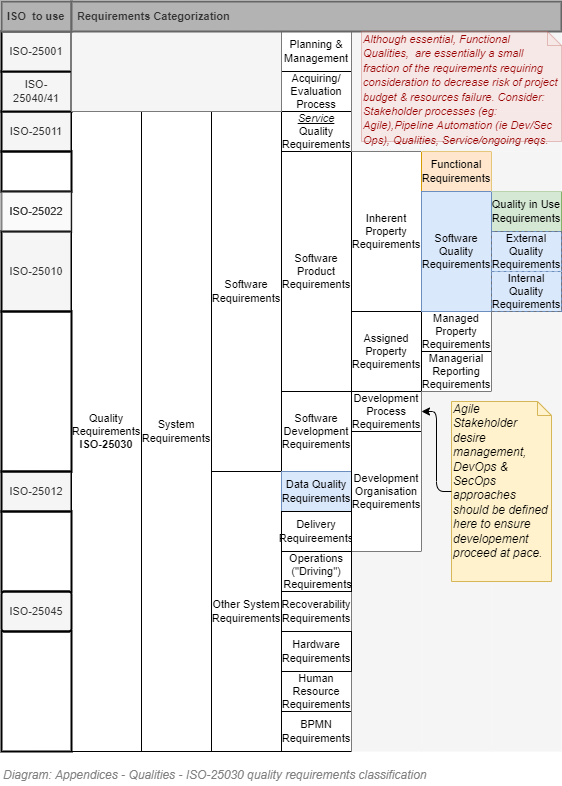

The diagram above was exported from draw.io. Its source (the exported page's mxGraphModel, read from the mxfile embedded in the PNG):
<mxGraphModel dx="782" dy="517" grid="1" gridSize="10" guides="1" tooltips="1" connect="1" arrows="1" fold="1" page="1" pageScale="1" pageWidth="827" pageHeight="1169" math="0" shadow="0">
  <root>
    <mxCell id="mRpDmySnilGrL7-tYdaV-0" />
    <mxCell id="mRpDmySnilGrL7-tYdaV-1" parent="mRpDmySnilGrL7-tYdaV-0" />
    <mxCell id="mRpDmySnilGrL7-tYdaV-2" value="System Requirements" style="rounded=0;whiteSpace=wrap;html=1;strokeColor=#000000;fontSize=11;" parent="mRpDmySnilGrL7-tYdaV-1" vertex="1">
      <mxGeometry x="260" y="290" width="70" height="640" as="geometry" />
    </mxCell>
    <mxCell id="mRpDmySnilGrL7-tYdaV-3" value="Software Requirements" style="rounded=0;whiteSpace=wrap;html=1;strokeColor=#000000;fontSize=11;" parent="mRpDmySnilGrL7-tYdaV-1" vertex="1">
      <mxGeometry x="330" y="290" width="70" height="360" as="geometry" />
    </mxCell>
    <mxCell id="mRpDmySnilGrL7-tYdaV-4" value="Software Product Requirements" style="rounded=0;whiteSpace=wrap;html=1;strokeColor=#000000;fontSize=11;" parent="mRpDmySnilGrL7-tYdaV-1" vertex="1">
      <mxGeometry x="400" y="330" width="70" height="240" as="geometry" />
    </mxCell>
    <mxCell id="mRpDmySnilGrL7-tYdaV-5" value="Software Development Requirements" style="rounded=0;whiteSpace=wrap;html=1;strokeColor=#000000;fontSize=11;" parent="mRpDmySnilGrL7-tYdaV-1" vertex="1">
      <mxGeometry x="400" y="570" width="70" height="80" as="geometry" />
    </mxCell>
    <mxCell id="mRpDmySnilGrL7-tYdaV-6" value="Other System Requirements" style="rounded=0;whiteSpace=wrap;html=1;strokeColor=#000000;fontSize=11;" parent="mRpDmySnilGrL7-tYdaV-1" vertex="1">
      <mxGeometry x="330" y="650" width="70" height="280" as="geometry" />
    </mxCell>
    <mxCell id="mRpDmySnilGrL7-tYdaV-7" value="Recoverability&lt;br&gt;Requirements" style="rounded=0;whiteSpace=wrap;html=1;strokeColor=#000000;fontSize=11;" parent="mRpDmySnilGrL7-tYdaV-1" vertex="1">
      <mxGeometry x="400" y="770" width="70" height="40" as="geometry" />
    </mxCell>
    <mxCell id="mRpDmySnilGrL7-tYdaV-8" value="Data Quality Requirements" style="rounded=0;whiteSpace=wrap;html=1;strokeColor=#6c8ebf;fontSize=11;fillColor=#dae8fc;" parent="mRpDmySnilGrL7-tYdaV-1" vertex="1">
      <mxGeometry x="400" y="650" width="70" height="40" as="geometry" />
    </mxCell>
    <mxCell id="mRpDmySnilGrL7-tYdaV-9" value="Human Resource Requirements" style="rounded=0;whiteSpace=wrap;html=1;strokeColor=#000000;fontSize=11;" parent="mRpDmySnilGrL7-tYdaV-1" vertex="1">
      <mxGeometry x="400" y="850" width="70" height="40" as="geometry" />
    </mxCell>
    <mxCell id="mRpDmySnilGrL7-tYdaV-10" value="BPMN Requirements" style="rounded=0;whiteSpace=wrap;html=1;strokeColor=#000000;fontSize=11;" parent="mRpDmySnilGrL7-tYdaV-1" vertex="1">
      <mxGeometry x="400" y="890" width="70" height="40" as="geometry" />
    </mxCell>
    <mxCell id="mRpDmySnilGrL7-tYdaV-11" value="Development Process Requirements" style="rounded=0;whiteSpace=wrap;html=1;strokeColor=#000000;fontSize=11;" parent="mRpDmySnilGrL7-tYdaV-1" vertex="1">
      <mxGeometry x="470" y="570" width="70" height="40" as="geometry" />
    </mxCell>
    <mxCell id="mRpDmySnilGrL7-tYdaV-12" value="Delivery Requireements" style="rounded=0;whiteSpace=wrap;html=1;strokeColor=#000000;fontSize=11;" parent="mRpDmySnilGrL7-tYdaV-1" vertex="1">
      <mxGeometry x="400" y="690" width="70" height="40" as="geometry" />
    </mxCell>
    <mxCell id="mRpDmySnilGrL7-tYdaV-13" value="Assigned Property Requirements" style="rounded=0;whiteSpace=wrap;html=1;strokeColor=#000000;fontSize=11;" parent="mRpDmySnilGrL7-tYdaV-1" vertex="1">
      <mxGeometry x="470" y="490" width="70" height="80" as="geometry" />
    </mxCell>
    <mxCell id="mRpDmySnilGrL7-tYdaV-14" value="Managed Property Requirements" style="rounded=0;whiteSpace=wrap;html=1;strokeColor=#000000;fontSize=11;" parent="mRpDmySnilGrL7-tYdaV-1" vertex="1">
      <mxGeometry x="540" y="490" width="70" height="40" as="geometry" />
    </mxCell>
    <mxCell id="mRpDmySnilGrL7-tYdaV-15" value="Managerial Reporting Requirements" style="rounded=0;whiteSpace=wrap;html=1;strokeColor=#000000;fontSize=11;" parent="mRpDmySnilGrL7-tYdaV-1" vertex="1">
      <mxGeometry x="540" y="530" width="70" height="40" as="geometry" />
    </mxCell>
    <mxCell id="mRpDmySnilGrL7-tYdaV-16" value="Inherent Property Requirements" style="rounded=0;whiteSpace=wrap;html=1;strokeColor=#000000;fontSize=11;" parent="mRpDmySnilGrL7-tYdaV-1" vertex="1">
      <mxGeometry x="470" y="330" width="70" height="160" as="geometry" />
    </mxCell>
    <mxCell id="mRpDmySnilGrL7-tYdaV-17" value="Quality in Use Requirements" style="rounded=0;whiteSpace=wrap;html=1;strokeColor=#82b366;fontSize=11;fillColor=#d5e8d4;" parent="mRpDmySnilGrL7-tYdaV-1" vertex="1">
      <mxGeometry x="610" y="370" width="70" height="40" as="geometry" />
    </mxCell>
    <mxCell id="mRpDmySnilGrL7-tYdaV-18" value="Functional Requirements" style="rounded=0;whiteSpace=wrap;html=1;strokeColor=#d79b00;fontSize=11;fillColor=#ffe6cc;" parent="mRpDmySnilGrL7-tYdaV-1" vertex="1">
      <mxGeometry x="540" y="330" width="70" height="40" as="geometry" />
    </mxCell>
    <mxCell id="mRpDmySnilGrL7-tYdaV-19" value="Development Organisation Requirements" style="rounded=0;whiteSpace=wrap;html=1;strokeColor=#000000;fontSize=11;" parent="mRpDmySnilGrL7-tYdaV-1" vertex="1">
      <mxGeometry x="470" y="610" width="70" height="120" as="geometry" />
    </mxCell>
    <mxCell id="mRpDmySnilGrL7-tYdaV-20" value="" style="rounded=0;whiteSpace=wrap;html=1;strokeColor=none;fontSize=11;fillColor=#f5f5f5;fontColor=#333333;" parent="mRpDmySnilGrL7-tYdaV-1" vertex="1">
      <mxGeometry x="470" y="730" width="70" height="200" as="geometry" />
    </mxCell>
    <mxCell id="mRpDmySnilGrL7-tYdaV-21" value="" style="rounded=0;whiteSpace=wrap;html=1;strokeColor=none;fontSize=11;fillColor=#f5f5f5;fontColor=#333333;" parent="mRpDmySnilGrL7-tYdaV-1" vertex="1">
      <mxGeometry x="540" y="570" width="70" height="360" as="geometry" />
    </mxCell>
    <mxCell id="mRpDmySnilGrL7-tYdaV-22" value="Software Quality Requirements" style="rounded=0;whiteSpace=wrap;html=1;strokeColor=#6c8ebf;fontSize=11;fillColor=#dae8fc;" parent="mRpDmySnilGrL7-tYdaV-1" vertex="1">
      <mxGeometry x="540" y="370" width="70" height="120" as="geometry" />
    </mxCell>
    <mxCell id="mRpDmySnilGrL7-tYdaV-23" value="" style="rounded=0;whiteSpace=wrap;html=1;strokeColor=none;fontSize=11;fillColor=#f5f5f5;fontColor=#333333;" parent="mRpDmySnilGrL7-tYdaV-1" vertex="1">
      <mxGeometry x="610" y="490" width="70" height="440" as="geometry" />
    </mxCell>
    <mxCell id="mRpDmySnilGrL7-tYdaV-24" value="&lt;i&gt;&lt;u&gt;Service&lt;/u&gt;&lt;/i&gt; Quality Requirements" style="rounded=0;whiteSpace=wrap;html=1;strokeColor=#000000;fontSize=11;" parent="mRpDmySnilGrL7-tYdaV-1" vertex="1">
      <mxGeometry x="400" y="290" width="70" height="40" as="geometry" />
    </mxCell>
    <mxCell id="mRpDmySnilGrL7-tYdaV-25" value="" style="rounded=0;whiteSpace=wrap;html=1;strokeColor=none;fontSize=11;fillColor=#f5f5f5;fontColor=#333333;" parent="mRpDmySnilGrL7-tYdaV-1" vertex="1">
      <mxGeometry x="470" y="290" width="70" height="40" as="geometry" />
    </mxCell>
    <mxCell id="mRpDmySnilGrL7-tYdaV-26" value="ISO-25011" style="rounded=0;whiteSpace=wrap;html=1;strokeColor=#000000;fontSize=11;fillColor=#f5f5f5;fontColor=#333333;align=center;absoluteArcSize=1;arcSize=6;strokeWidth=2;" parent="mRpDmySnilGrL7-tYdaV-1" vertex="1">
      <mxGeometry x="120" y="290" width="70" height="40" as="geometry" />
    </mxCell>
    <mxCell id="mRpDmySnilGrL7-tYdaV-27" value="ISO-25022" style="rounded=0;whiteSpace=wrap;html=1;strokeColor=#000000;fontSize=11;align=center;fillColor=#f5f5f5;fontColor=#333333;opacity=30;absoluteArcSize=1;arcSize=6;strokeWidth=2;" parent="mRpDmySnilGrL7-tYdaV-1" vertex="1">
      <mxGeometry x="120" y="370" width="70" height="40" as="geometry" />
    </mxCell>
    <mxCell id="mRpDmySnilGrL7-tYdaV-28" value="ISO-25010" style="rounded=0;whiteSpace=wrap;html=1;strokeColor=#000000;fontSize=11;fillColor=#f5f5f5;fontColor=#333333;align=center;absoluteArcSize=1;arcSize=6;strokeWidth=2;" parent="mRpDmySnilGrL7-tYdaV-1" vertex="1">
      <mxGeometry x="120" y="410" width="70" height="80" as="geometry" />
    </mxCell>
    <mxCell id="mRpDmySnilGrL7-tYdaV-29" value="ISO-25012" style="rounded=0;whiteSpace=wrap;html=1;strokeColor=#000000;fontSize=11;align=center;fillColor=#f5f5f5;fontColor=#333333;absoluteArcSize=1;arcSize=6;strokeWidth=2;" parent="mRpDmySnilGrL7-tYdaV-1" vertex="1">
      <mxGeometry x="120" y="650" width="70" height="40" as="geometry" />
    </mxCell>
    <mxCell id="mRpDmySnilGrL7-tYdaV-30" value="Quality Requirements&lt;br style=&quot;font-size: 11px&quot;&gt;&lt;b&gt;ISO-25030&lt;/b&gt;" style="rounded=0;whiteSpace=wrap;html=1;fontSize=11;" parent="mRpDmySnilGrL7-tYdaV-1" vertex="1">
      <mxGeometry x="190" y="290" width="70" height="640" as="geometry" />
    </mxCell>
    <mxCell id="mRpDmySnilGrL7-tYdaV-31" value="Acquiring/&lt;br&gt;Evaluation Process" style="rounded=0;whiteSpace=wrap;html=1;strokeColor=#000000;fontSize=11;" parent="mRpDmySnilGrL7-tYdaV-1" vertex="1">
      <mxGeometry x="400" y="250" width="70" height="40" as="geometry" />
    </mxCell>
    <mxCell id="mRpDmySnilGrL7-tYdaV-32" value="ISO-25040/41" style="rounded=0;whiteSpace=wrap;html=1;strokeColor=#000000;fontSize=11;fillColor=#f5f5f5;fontColor=#333333;align=center;absoluteArcSize=1;arcSize=6;strokeWidth=2;" parent="mRpDmySnilGrL7-tYdaV-1" vertex="1">
      <mxGeometry x="120" y="250" width="70" height="40" as="geometry" />
    </mxCell>
    <mxCell id="mRpDmySnilGrL7-tYdaV-33" value="" style="rounded=0;whiteSpace=wrap;html=1;strokeColor=#000000;fontSize=11;" parent="mRpDmySnilGrL7-tYdaV-1" vertex="1">
      <mxGeometry x="610" y="410" width="70" height="80" as="geometry" />
    </mxCell>
    <mxCell id="mRpDmySnilGrL7-tYdaV-34" value="External Quality Requirements" style="rounded=0;whiteSpace=wrap;html=1;strokeColor=#6c8ebf;fontSize=11;dashed=1;fillColor=#dae8fc;fixDash=1;" parent="mRpDmySnilGrL7-tYdaV-1" vertex="1">
      <mxGeometry x="610" y="410" width="70" height="40" as="geometry" />
    </mxCell>
    <mxCell id="mRpDmySnilGrL7-tYdaV-35" value="Internal Quality Requirements" style="rounded=0;whiteSpace=wrap;html=1;strokeColor=#6c8ebf;fontSize=11;dashed=1;fillColor=#dae8fc;fixDash=1;" parent="mRpDmySnilGrL7-tYdaV-1" vertex="1">
      <mxGeometry x="610" y="450" width="70" height="40" as="geometry" />
    </mxCell>
    <mxCell id="mRpDmySnilGrL7-tYdaV-36" value="Hardware Requirements" style="rounded=0;whiteSpace=wrap;html=1;strokeColor=#000000;fontSize=11;" parent="mRpDmySnilGrL7-tYdaV-1" vertex="1">
      <mxGeometry x="400" y="810" width="70" height="40" as="geometry" />
    </mxCell>
    <mxCell id="mRpDmySnilGrL7-tYdaV-37" value="ISO-25045" style="rounded=1;whiteSpace=wrap;html=1;strokeColor=#000000;fontSize=11;align=center;fillColor=#f5f5f5;fontColor=#333333;absoluteArcSize=1;arcSize=6;strokeWidth=2;" parent="mRpDmySnilGrL7-tYdaV-1" vertex="1">
      <mxGeometry x="120" y="770" width="70" height="40" as="geometry" />
    </mxCell>
    <mxCell id="mRpDmySnilGrL7-tYdaV-38" value="ISO-25001" style="rounded=0;whiteSpace=wrap;html=1;strokeColor=#000000;fontSize=11;fillColor=#f5f5f5;fontColor=#333333;align=center;absoluteArcSize=1;arcSize=6;strokeWidth=2;" parent="mRpDmySnilGrL7-tYdaV-1" vertex="1">
      <mxGeometry x="120" y="210" width="70" height="40" as="geometry" />
    </mxCell>
    <mxCell id="mRpDmySnilGrL7-tYdaV-39" value="Planning &amp;amp; Management" style="rounded=0;whiteSpace=wrap;html=1;strokeColor=#000000;fontSize=11;" parent="mRpDmySnilGrL7-tYdaV-1" vertex="1">
      <mxGeometry x="400" y="210" width="70" height="40" as="geometry" />
    </mxCell>
    <mxCell id="mRpDmySnilGrL7-tYdaV-40" value="" style="rounded=0;whiteSpace=wrap;html=1;strokeColor=#000000;fontSize=11;fillColor=none;fontColor=#333333;strokeWidth=2;" parent="mRpDmySnilGrL7-tYdaV-1" vertex="1">
      <mxGeometry x="120" y="330" width="70" height="40" as="geometry" />
    </mxCell>
    <mxCell id="mRpDmySnilGrL7-tYdaV-41" value="" style="rounded=0;whiteSpace=wrap;html=1;strokeColor=#000000;fontSize=11;fillColor=none;fontColor=#333333;strokeWidth=2;" parent="mRpDmySnilGrL7-tYdaV-1" vertex="1">
      <mxGeometry x="120" y="490" width="70" height="160" as="geometry" />
    </mxCell>
    <mxCell id="mRpDmySnilGrL7-tYdaV-42" value="" style="rounded=0;whiteSpace=wrap;html=1;strokeColor=#000000;fontSize=11;fillColor=none;fontColor=#333333;strokeWidth=2;" parent="mRpDmySnilGrL7-tYdaV-1" vertex="1">
      <mxGeometry x="120" y="690" width="70" height="80" as="geometry" />
    </mxCell>
    <mxCell id="mRpDmySnilGrL7-tYdaV-43" value="" style="rounded=0;whiteSpace=wrap;html=1;strokeColor=#000000;fontSize=11;fillColor=none;fontColor=#333333;strokeWidth=2;" parent="mRpDmySnilGrL7-tYdaV-1" vertex="1">
      <mxGeometry x="120" y="810" width="70" height="120" as="geometry" />
    </mxCell>
    <mxCell id="mRpDmySnilGrL7-tYdaV-44" value="" style="rounded=0;whiteSpace=wrap;html=1;strokeColor=none;fontSize=11;fillColor=#f5f5f5;fontColor=#333333;" parent="mRpDmySnilGrL7-tYdaV-1" vertex="1">
      <mxGeometry x="190" y="210" width="210" height="80" as="geometry" />
    </mxCell>
    <mxCell id="mRpDmySnilGrL7-tYdaV-45" value="" style="rounded=0;whiteSpace=wrap;html=1;strokeColor=none;fontSize=11;fillColor=#f5f5f5;fontColor=#333333;" parent="mRpDmySnilGrL7-tYdaV-1" vertex="1">
      <mxGeometry x="470" y="210" width="210" height="80" as="geometry" />
    </mxCell>
    <mxCell id="mRpDmySnilGrL7-tYdaV-46" value="" style="rounded=0;whiteSpace=wrap;html=1;strokeColor=none;fontSize=11;fillColor=#f5f5f5;fontColor=#333333;" parent="mRpDmySnilGrL7-tYdaV-1" vertex="1">
      <mxGeometry x="540" y="290" width="140" height="40" as="geometry" />
    </mxCell>
    <mxCell id="mRpDmySnilGrL7-tYdaV-47" value="" style="rounded=0;whiteSpace=wrap;html=1;strokeColor=none;fontSize=11;fillColor=#f5f5f5;fontColor=#333333;" parent="mRpDmySnilGrL7-tYdaV-1" vertex="1">
      <mxGeometry x="610" y="330" width="70" height="40" as="geometry" />
    </mxCell>
    <mxCell id="mRpDmySnilGrL7-tYdaV-48" value="ISO-25022" style="rounded=0;whiteSpace=wrap;html=1;strokeColor=#000000;fontSize=11;align=center;fillColor=#f5f5f5;fontColor=#333333;opacity=30;absoluteArcSize=1;arcSize=6;strokeWidth=2;" parent="mRpDmySnilGrL7-tYdaV-1" vertex="1">
      <mxGeometry x="120" y="370" width="70" height="40" as="geometry" />
    </mxCell>
    <mxCell id="mRpDmySnilGrL7-tYdaV-49" value="Operations&lt;br&gt;(&quot;Driving&quot;)&lt;br&gt;&amp;nbsp;Requirements" style="rounded=0;whiteSpace=wrap;html=1;strokeColor=#000000;fontSize=11;" parent="mRpDmySnilGrL7-tYdaV-1" vertex="1">
      <mxGeometry x="400" y="730" width="70" height="40" as="geometry" />
    </mxCell>
    <mxCell id="mRpDmySnilGrL7-tYdaV-50" value="&lt;font style=&quot;font-size: 11px&quot;&gt;ISO&amp;nbsp;&amp;nbsp;to use&lt;br&gt;&lt;/font&gt;" style="text;strokeColor=#666666;fillColor=#B3B3B3;html=1;fontSize=12;fontStyle=1;verticalAlign=middle;align=left;shadow=0;glass=0;comic=0;spacing=6;fontColor=#333333;strokeWidth=2;" parent="mRpDmySnilGrL7-tYdaV-1" vertex="1">
      <mxGeometry x="120" y="180" width="70" height="30" as="geometry" />
    </mxCell>
    <mxCell id="mRpDmySnilGrL7-tYdaV-51" value="&lt;font style=&quot;font-size: 11px&quot;&gt;Requirements Categorization&lt;br&gt;&lt;/font&gt;" style="text;strokeColor=#666666;fillColor=#B3B3B3;html=1;fontSize=12;fontStyle=1;verticalAlign=middle;align=left;shadow=0;glass=0;comic=0;spacing=6;fontColor=#333333;strokeWidth=2;" parent="mRpDmySnilGrL7-tYdaV-1" vertex="1">
      <mxGeometry x="190" y="180" width="490" height="30" as="geometry" />
    </mxCell>
    <mxCell id="mRpDmySnilGrL7-tYdaV-52" value="Agile &lt;br&gt;Stakeholder desire management,&amp;nbsp;&lt;br&gt;DevOps &amp;amp; SecOps&lt;br&gt;approaches should be defined here to ensure developement proceed at pace." style="shape=note;whiteSpace=wrap;html=1;size=14;verticalAlign=top;align=left;spacingTop=-6;strokeColor=#d6b656;strokeWidth=1;fillColor=#fff2cc;fontStyle=2" parent="mRpDmySnilGrL7-tYdaV-1" vertex="1">
      <mxGeometry x="570" y="580" width="100" height="180" as="geometry" />
    </mxCell>
    <mxCell id="mRpDmySnilGrL7-tYdaV-53" value="" style="endArrow=classic;html=1;exitX=0;exitY=0.5;exitDx=0;exitDy=0;exitPerimeter=0;entryX=1;entryY=0.5;entryDx=0;entryDy=0;edgeStyle=elbowEdgeStyle;" parent="mRpDmySnilGrL7-tYdaV-1" source="mRpDmySnilGrL7-tYdaV-52" target="mRpDmySnilGrL7-tYdaV-11" edge="1">
      <mxGeometry width="50" height="50" relative="1" as="geometry">
        <mxPoint x="830" y="860" as="sourcePoint" />
        <mxPoint x="880" y="810" as="targetPoint" />
      </mxGeometry>
    </mxCell>
    <mxCell id="mRpDmySnilGrL7-tYdaV-54" value="&lt;font style=&quot;line-height: 90% ; font-size: 11px&quot; color=&quot;#990000&quot;&gt;Although essential, Functional Qualities,&amp;nbsp; are essentially a small fraction of the requirements requiring consideration to decrease risk of project budget &amp;amp; resources failure. Consider: Stakeholder processes (eg: Agile),Pipeline Automation (ie Dev/Sec Ops), Qualities, Service/ongoing reqs.&lt;/font&gt;" style="shape=note;whiteSpace=wrap;html=1;size=14;verticalAlign=top;align=left;spacingTop=-6;strokeColor=#b85450;strokeWidth=1;fillColor=#f8cecc;opacity=33;fontStyle=2;" parent="mRpDmySnilGrL7-tYdaV-1" vertex="1">
      <mxGeometry x="480" y="210" width="200" height="110" as="geometry" />
    </mxCell>
    <mxCell id="mRpDmySnilGrL7-tYdaV-55" value="&lt;font style=&quot;font-size: 12px&quot;&gt;Diagram: Appendices - Qualities - ISO-25030 quality requirements classification&lt;/font&gt;" style="text;strokeColor=none;fillColor=none;html=1;fontSize=24;fontStyle=2;verticalAlign=middle;align=left;shadow=0;glass=0;comic=0;opacity=30;fontColor=#808080;" parent="mRpDmySnilGrL7-tYdaV-1" vertex="1">
      <mxGeometry x="120" y="940" width="520" height="20" as="geometry" />
    </mxCell>
  </root>
</mxGraphModel>